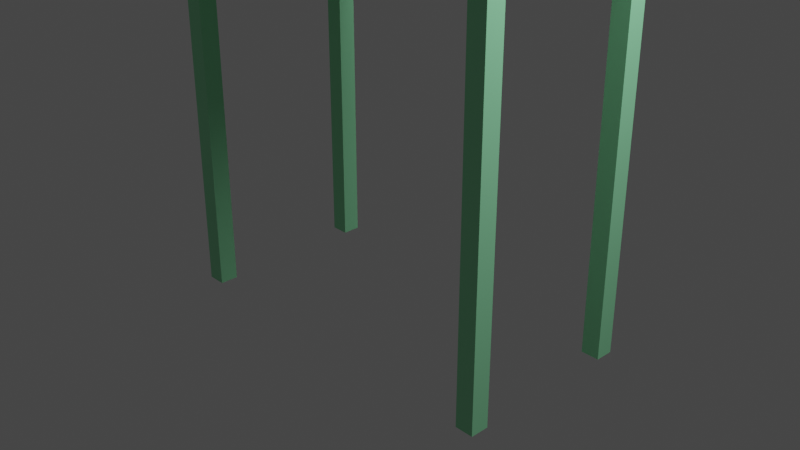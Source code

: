 # Source: simple-table.blend  (saved by Blender 2.91.10; exported with 4.5.12 LTS)
import bpy
from mathutils import Matrix  # noqa: F401  (used for matrix-valued properties, if any)

bpy.ops.wm.read_factory_settings(use_empty=True)
scene = bpy.context.scene
scene.name = 'Scene'

# ---- collections
col_collection = bpy.data.collections.new('Collection'); scene.collection.children.link(col_collection)

# ---- materials (node trees are filled in below, after node groups)
mat_material_001 = bpy.data.materials.new('Material.001')

# ---- material node trees
mat_material_001.use_nodes = True; mat_material_001.node_tree.nodes.clear()
_N = mat_material_001.node_tree.nodes; _L = mat_material_001.node_tree.links
n0 = _N.new('ShaderNodeBsdfPrincipled'); n0.name = 'Principled BSDF'; n0.location = (10, 300)
n0.distribution = 'GGX'
n0.subsurface_method = 'BURLEY'
n0.inputs[0].default_value = (0.306, 0.8, 0.438, 1.0)
n0.inputs[3].default_value = 1.45
n0.inputs[27].default_value = (0.0, 0.0, 0.0, 1.0)
n0.inputs[28].default_value = 1.0
n1 = _N.new('ShaderNodeOutputMaterial'); n1.name = 'Material Output'; n1.location = (300, 300)
_L.new(n0.outputs[0], n1.inputs[0])
n1.is_active_output = True

# ---- world
world_world = bpy.data.worlds.new('World'); scene.world = world_world
world_world.use_nodes = True; world_world.node_tree.nodes.clear()
_N = world_world.node_tree.nodes; _L = world_world.node_tree.links
n0 = _N.new('ShaderNodeOutputWorld'); n0.name = 'World Output'; n0.location = (300, 300)
n1 = _N.new('ShaderNodeBackground'); n1.name = 'Background'; n1.location = (10, 300)
n1.inputs[0].default_value = (0.05088, 0.05088, 0.05088, 1.0)
_L.new(n1.outputs[0], n0.inputs[0])
n0.is_active_output = True
world_world.color = (0.05088, 0.05088, 0.05088)
world_world.use_sun_shadow = False
world_world.sun_shadow_jitter_overblur = 0.0

# ---- cameras
cam_camera = bpy.data.cameras.new('Camera')
cam_camera.clip_end = 100.0
cam_camera.ortho_scale = 7.314

# ---- lights
light_light = bpy.data.lights.new('Light', 'POINT')
light_light.transmission_factor = 0.0
light_light.energy = 1000.0
light_light.shadow_soft_size = 1.82
light_light.shadow_maximum_resolution = 0.006
light_light.use_absolute_resolution = True

# ---- meshes
me_cube = bpy.data.meshes.new('Cube')
me_cube.from_pydata([(1.0, 1.0, 1.0), (1.0, 1.0, -1.0), (1.0, -1.0, 1.0), (1.0, -1.0, -1.0), (-1.0, 1.0, 1.0), (-1.0, 1.0, -1.0), (-1.0, -1.0, 1.0), (-1.0, -1.0, -1.0)], [], [(0, 4, 6, 2), (3, 2, 6, 7), (7, 6, 4, 5), (5, 1, 3, 7), (1, 0, 2, 3), (5, 4, 0, 1)])
_uv = me_cube.uv_layers.new(name='UVMap')
_uv.uv.foreach_set('vector', [0.625, 0.5, 0.875, 0.5, 0.875, 0.75, 0.625, 0.75, 0.375, 0.75, 0.625, 0.75, 0.625, 1.0, 0.375, 1.0, 0.375, 0.0, 0.625, 0.0, 0.625, 0.25, 0.375, 0.25, 0.125, 0.5, 0.375, 0.5, 0.375, 0.75, 0.125, 0.75, 0.375, 0.5, 0.625, 0.5, 0.625, 0.75, 0.375, 0.75, 0.375, 0.25, 0.625, 0.25, 0.625, 0.5, 0.375, 0.5])
me_cube.materials.append(mat_material_001)
me_cube.use_remesh_preserve_volume = False
me_cube.use_remesh_preserve_attributes = False
me_cube.use_mirror_vertex_groups = False
me_cube.update()
me_cube_004 = bpy.data.meshes.new('Cube.004')
me_cube_004.from_pydata([(-1.0, -1.0, -1.0), (-1.0, -1.0, 1.0), (-1.0, 1.0, -1.0), (-1.0, 1.0, 1.0), (1.0, -1.0, -1.0), (1.0, -1.0, 1.0), (1.0, 1.0, -1.0), (1.0, 1.0, 1.0)], [], [(0, 1, 3, 2), (2, 3, 7, 6), (6, 7, 5, 4), (4, 5, 1, 0), (2, 6, 4, 0), (7, 3, 1, 5)])
_uv = me_cube_004.uv_layers.new(name='UVMap')
_uv.uv.foreach_set('vector', [0.375, 0.0, 0.625, 0.0, 0.625, 0.25, 0.375, 0.25, 0.375, 0.25, 0.625, 0.25, 0.625, 0.5, 0.375, 0.5, 0.375, 0.5, 0.625, 0.5, 0.625, 0.75, 0.375, 0.75, 0.375, 0.75, 0.625, 0.75, 0.625, 1.0, 0.375, 1.0, 0.125, 0.5, 0.375, 0.5, 0.375, 0.75, 0.125, 0.75, 0.625, 0.5, 0.875, 0.5, 0.875, 0.75, 0.625, 0.75])
me_cube_004.materials.append(mat_material_001)
me_cube_004.use_remesh_fix_poles = True
me_cube_004.use_remesh_preserve_attributes = False
me_cube_004.use_mirror_vertex_groups = False
me_cube_004.update()
me_cube_005 = bpy.data.meshes.new('Cube.005')
me_cube_005.from_pydata([(-1.0, -1.0, -1.0), (-1.0, -1.0, 1.0), (-1.0, 1.0, -1.0), (-1.0, 1.0, 1.0), (1.0, -1.0, -1.0), (1.0, -1.0, 1.0), (1.0, 1.0, -1.0), (1.0, 1.0, 1.0)], [], [(0, 1, 3, 2), (2, 3, 7, 6), (6, 7, 5, 4), (4, 5, 1, 0), (2, 6, 4, 0), (7, 3, 1, 5)])
_uv = me_cube_005.uv_layers.new(name='UVMap')
_uv.uv.foreach_set('vector', [0.375, 0.0, 0.625, 0.0, 0.625, 0.25, 0.375, 0.25, 0.375, 0.25, 0.625, 0.25, 0.625, 0.5, 0.375, 0.5, 0.375, 0.5, 0.625, 0.5, 0.625, 0.75, 0.375, 0.75, 0.375, 0.75, 0.625, 0.75, 0.625, 1.0, 0.375, 1.0, 0.125, 0.5, 0.375, 0.5, 0.375, 0.75, 0.125, 0.75, 0.625, 0.5, 0.875, 0.5, 0.875, 0.75, 0.625, 0.75])
me_cube_005.materials.append(mat_material_001)
me_cube_005.use_remesh_fix_poles = True
me_cube_005.use_remesh_preserve_attributes = False
me_cube_005.use_mirror_vertex_groups = False
me_cube_005.update()
me_cube_007 = bpy.data.meshes.new('Cube.007')
me_cube_007.from_pydata([(-1.0, -1.0, -1.0), (-1.0, -1.0, 1.0), (-1.0, 1.0, -1.0), (-1.0, 1.0, 1.0), (1.0, -1.0, -1.0), (1.0, -1.0, 1.0), (1.0, 1.0, -1.0), (1.0, 1.0, 1.0)], [], [(0, 1, 3, 2), (2, 3, 7, 6), (6, 7, 5, 4), (4, 5, 1, 0), (2, 6, 4, 0), (7, 3, 1, 5)])
_uv = me_cube_007.uv_layers.new(name='UVMap')
_uv.uv.foreach_set('vector', [0.375, 0.0, 0.625, 0.0, 0.625, 0.25, 0.375, 0.25, 0.375, 0.25, 0.625, 0.25, 0.625, 0.5, 0.375, 0.5, 0.375, 0.5, 0.625, 0.5, 0.625, 0.75, 0.375, 0.75, 0.375, 0.75, 0.625, 0.75, 0.625, 1.0, 0.375, 1.0, 0.125, 0.5, 0.375, 0.5, 0.375, 0.75, 0.125, 0.75, 0.625, 0.5, 0.875, 0.5, 0.875, 0.75, 0.625, 0.75])
me_cube_007.materials.append(mat_material_001)
me_cube_007.use_remesh_fix_poles = True
me_cube_007.use_remesh_preserve_attributes = False
me_cube_007.use_mirror_vertex_groups = False
me_cube_007.update()
me_cube_006 = bpy.data.meshes.new('Cube.006')
me_cube_006.from_pydata([(-1.0, -1.0, -1.0), (-1.0, -1.0, 1.0), (-1.0, 1.0, -1.0), (-1.0, 1.0, 1.0), (1.0, -1.0, -1.0), (1.0, -1.0, 1.0), (1.0, 1.0, -1.0), (1.0, 1.0, 1.0)], [], [(0, 1, 3, 2), (2, 3, 7, 6), (6, 7, 5, 4), (4, 5, 1, 0), (2, 6, 4, 0), (7, 3, 1, 5)])
_uv = me_cube_006.uv_layers.new(name='UVMap')
_uv.uv.foreach_set('vector', [0.375, 0.0, 0.625, 0.0, 0.625, 0.25, 0.375, 0.25, 0.375, 0.25, 0.625, 0.25, 0.625, 0.5, 0.375, 0.5, 0.375, 0.5, 0.625, 0.5, 0.625, 0.75, 0.375, 0.75, 0.375, 0.75, 0.625, 0.75, 0.625, 1.0, 0.375, 1.0, 0.125, 0.5, 0.375, 0.5, 0.375, 0.75, 0.125, 0.75, 0.625, 0.5, 0.875, 0.5, 0.875, 0.75, 0.625, 0.75])
me_cube_006.materials.append(mat_material_001)
me_cube_006.use_remesh_fix_poles = True
me_cube_006.use_remesh_preserve_attributes = False
me_cube_006.use_mirror_vertex_groups = False
me_cube_006.update()

# ---- objects
ob_cube = bpy.data.objects.new('Cube', me_cube)
ob_light = bpy.data.objects.new('Light', light_light)
ob_camera = bpy.data.objects.new('Camera', cam_camera)
ob_cube_004 = bpy.data.objects.new('Cube.004', me_cube_004)
ob_cube_001 = bpy.data.objects.new('Cube.001', me_cube_005)
ob_cube_003 = bpy.data.objects.new('Cube.003', me_cube_007)
ob_cube_002 = bpy.data.objects.new('Cube.002', me_cube_006)

# ---- transforms, parenting, visibility, modifiers, constraints
ob_cube.location = (0.0, 0.0, 3.0)
ob_cube.scale = (2.0, 1.0, 0.1)
ob_cube.lock_rotations_4d = False
ob_cube.empty_display_type = 'ARROWS'
ob_cube.lineart.crease_threshold = 0.0
ob_light.location = (4.076, 1.005, 5.904)
ob_light.rotation_euler = (0.6503, 0.05522, 1.866)
ob_light.lock_rotations_4d = False
ob_light.empty_display_type = 'ARROWS'
ob_light.color = (0.0, 0.0, 0.0, 0.0)
ob_light.lineart.crease_threshold = 0.0
ob_camera.location = (7.359, -6.926, 4.958)
ob_camera.rotation_euler = (1.109, 0.0, 0.8149)
ob_camera.lock_rotations_4d = False
ob_camera.empty_display_type = 'ARROWS'
ob_camera.color = (0.0, 0.0, 0.0, 0.0)
ob_camera.display_type = 'WIRE'
ob_camera.lineart.crease_threshold = 0.0
ob_cube_004.location = (1.9, -0.9, 0.9)
ob_cube_004.scale = (0.1, 0.1, 2.0)
ob_cube_004.lineart.crease_threshold = 0.0
ob_cube_001.location = (-1.9, -0.9, 0.9)
ob_cube_001.scale = (0.1, 0.1, 2.0)
ob_cube_001.lineart.crease_threshold = 0.0
ob_cube_003.location = (-1.9, 0.9, 0.9)
ob_cube_003.scale = (0.1, 0.1, 2.0)
ob_cube_003.lineart.crease_threshold = 0.0
ob_cube_002.location = (1.9, 0.9, 0.9)
ob_cube_002.scale = (0.1, 0.1, 2.0)
ob_cube_002.lineart.crease_threshold = 0.0

# ---- collection membership
col_collection.objects.link(ob_cube)
col_collection.objects.link(ob_light)
col_collection.objects.link(ob_camera)
col_collection.objects.link(ob_cube_004)
col_collection.objects.link(ob_cube_001)
col_collection.objects.link(ob_cube_003)
col_collection.objects.link(ob_cube_002)

# ---- scene / render settings (as saved in the file)
scene.camera = ob_camera
scene.frame_start = 1; scene.frame_end = 250; scene.frame_set(1)
scene.render.engine = 'CYCLES'
scene.cycles.use_denoising = False
scene.cycles.samples = 128
scene.cycles.sampling_pattern = 'TABULATED_SOBOL'
scene.cycles.use_adaptive_sampling = False
scene.cycles.use_light_tree = False
scene.view_settings.view_transform = 'Filmic'
bpy.context.view_layer.update()
